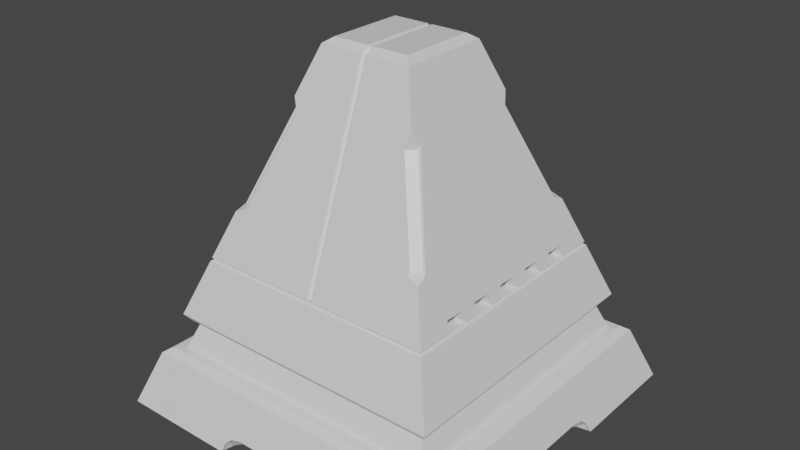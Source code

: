 # Source: Obelisk_4c.blend  (saved by Blender 3.0.42; exported with 4.5.12 LTS)
import bpy
from mathutils import Matrix  # noqa: F401  (used for matrix-valued properties, if any)

bpy.ops.wm.read_factory_settings(use_empty=True)
scene = bpy.context.scene
scene.name = 'Scene'

# ---- collections
col_collection = bpy.data.collections.new('Collection'); scene.collection.children.link(col_collection)
col_cutter = bpy.data.collections.new('cutter'); scene.collection.children.link(col_cutter)

# ---- materials (node trees are filled in below, after node groups)
mat_material = bpy.data.materials.new('Material')
mat_material.alpha_threshold = 0.0
mat_material.use_transparent_shadow = False
mat_material.line_color = (0.0, 0.0, 0.0, 1.0)

# ---- material node trees
mat_material.use_nodes = True; mat_material.node_tree.nodes.clear()
_N = mat_material.node_tree.nodes; _L = mat_material.node_tree.links
n0 = _N.new('ShaderNodeOutputMaterial'); n0.name = 'Material Output'; n0.location = (300, 300)
n1 = _N.new('ShaderNodeBsdfPrincipled'); n1.name = 'Principled BSDF'; n1.location = (10, 300)
n1.distribution = 'GGX'
n1.subsurface_method = 'RANDOM_WALK_SKIN'
n1.inputs[2].default_value = 0.4
n1.inputs[3].default_value = 1.45
n1.inputs[27].default_value = (0.0, 0.0, 0.0, 1.0)
n1.inputs[28].default_value = 1.0
_L.new(n1.outputs[0], n0.inputs[0])
n0.is_active_output = True

# ---- world
world_world = bpy.data.worlds.new('World'); scene.world = world_world
world_world.use_nodes = True; world_world.node_tree.nodes.clear()
_N = world_world.node_tree.nodes; _L = world_world.node_tree.links
n0 = _N.new('ShaderNodeOutputWorld'); n0.name = 'World Output'; n0.location = (300, 300)
n1 = _N.new('ShaderNodeBackground'); n1.name = 'Background'; n1.location = (10, 300)
n1.inputs[0].default_value = (0.05088, 0.05088, 0.05088, 1.0)
_L.new(n1.outputs[0], n0.inputs[0])
n0.is_active_output = True
world_world.color = (0.05088, 0.05088, 0.05088)
world_world.use_sun_shadow = False
world_world.sun_shadow_jitter_overblur = 0.0

# ---- meshes
me_cube = bpy.data.meshes.new('Cube')
me_cube.from_pydata([(3.016, 3.0, -0.4467), (3.016, -3.0, -0.4467), (-2.984, 3.0, -0.4467), (-2.984, -3.0, -0.4467), (2.824, -0.6858, -0.1924), (2.905, -0.9579, -0.3332), (2.846, -0.8429, -0.2302), (2.606, -0.6858, -0.4107), (2.644, -0.8429, -0.4325), (2.606, 0.6858, -0.4107), (2.644, 0.8429, -0.4325), (2.824, 0.6858, -0.1924), (2.905, 0.9579, -0.3332), (2.846, 0.8429, -0.2302), (2.596, -0.6858, -0.4467), (2.596, 0.6858, -0.4467), (2.64, 0.8429, -0.4467), (2.668, 0.8704, -0.4467), (2.64, -0.8429, -0.4467), (2.668, -0.8704, -0.4467), (2.792, -0.9579, -0.4467), (3.016, -0.995, -0.4467), (3.016, 0.995, -0.4467), (2.971, 0.9918, -0.4467), (2.971, -0.9918, -0.4467), (2.792, 0.9579, -0.4467), (2.927, -0.8429, -0.2084), (2.912, -0.6858, -0.1688), (2.968, -0.9579, -0.3166), (2.968, 0.9579, -0.3166), (2.912, 0.6858, -0.1688), (2.927, 0.8429, -0.2084), (2.543, -2.526, 0.5543), (2.675, -2.659, 0.4621), (-2.51, -2.526, 0.5543), (-2.643, -2.659, 0.4621), (-2.51, 2.526, 0.5543), (-2.643, 2.659, 0.4621), (2.543, 2.526, 0.5543), (2.675, 2.659, 0.4621)], [], [(34, 32, 38, 36), (22, 0, 39, 33, 1, 21, 28, 26, 27, 30, 31, 29), (0, 2, 37, 39), (21, 1, 3, 2, 0, 22, 23, 25, 17, 16, 15, 14, 18, 19, 20, 24), (35, 3, 1, 33), (2, 3, 35, 37), (27, 4, 11, 30), (15, 9, 7, 14), (4, 7, 9, 11), (21, 24, 5, 28), (28, 5, 6, 26), (26, 6, 4, 27), (29, 12, 23, 22), (31, 13, 12, 29), (11, 13, 31, 30), (20, 5, 24), (8, 6, 5, 20, 19), (8, 7, 4, 6), (23, 12, 25), (13, 10, 17, 25, 12), (11, 9, 10, 13), (18, 8, 19), (14, 7, 8, 18), (17, 10, 16), (16, 10, 9, 15), (32, 34, 35, 33), (33, 39, 38, 32), (34, 36, 37, 35), (36, 38, 39, 37)])
_uv = me_cube.uv_layers.new(name='UVMap')
_uv.uv.foreach_set('vector', [0.1768, 0.6982, 0.3232, 0.6982, 0.3232, 0.5518, 0.1768, 0.5518, 0.375, 0.5835, 0.375, 0.5, 0.4129, 0.5, 0.4129, 0.75, 0.375, 0.75, 0.375, 0.6665, 0.3804, 0.6656, 0.3849, 0.6613, 0.3866, 0.6547, 0.3866, 0.5953, 0.3849, 0.5887, 0.3804, 0.5844, 0.375, 0.5, 0.375, 0.25, 0.4129, 0.25, 0.4129, 0.5, 0.375, 0.6665, 0.375, 0.75, 0.125, 0.75, 0.125, 0.5, 0.375, 0.5, 0.375, 0.5835, 0.3731, 0.5837, 0.3657, 0.5851, 0.3605, 0.5887, 0.3593, 0.5899, 0.3575, 0.5964, 0.3575, 0.6536, 0.3593, 0.6601, 0.3605, 0.6613, 0.3657, 0.6649, 0.3731, 0.6663, 0.4129, 1.0, 0.375, 1.0, 0.375, 0.75, 0.4129, 0.75, 0.375, 0.25, 0.375, 0.0, 0.4129, 0.0, 0.4129, 0.25, 0.8267, 0.7107, 0.8377, 0.7107, 0.8377, 0.5393, 0.8267, 0.5393, 0.5832, 0.2107, 0.5877, 0.2107, 0.5877, 0.03927, 0.5832, 0.03927, 0.625, 0.03927, 0.5877, 0.03927, 0.5877, 0.2107, 0.625, 0.2107, 0.5832, 0.9387, 0.5832, 0.9444, 0.5974, 0.9526, 0.5995, 0.9448, 0.5995, 0.9448, 0.5974, 0.9526, 0.6154, 0.9614, 0.6181, 0.9512, 0.8262, 0.7304, 0.8364, 0.7304, 0.8377, 0.7107, 0.8267, 0.7107, 0.5995, 0.3052, 0.5974, 0.2974, 0.5832, 0.3056, 0.5832, 0.3113, 0.6181, 0.2988, 0.6154, 0.2886, 0.5974, 0.2974, 0.5995, 0.3052, 0.8377, 0.5393, 0.8364, 0.5196, 0.8262, 0.5196, 0.8267, 0.5393, 0.5832, 0.9667, 0.5974, 0.9526, 0.5832, 0.9444, 0.5887, 0.989, 0.614, 0.9637, 0.5974, 0.9526, 0.5832, 0.9667, 0.5861, 0.985, 0.5891, 0.01963, 0.5877, 0.03927, 0.625, 0.03927, 0.6236, 0.01963, 0.5832, 0.3056, 0.5974, 0.2974, 0.5832, 0.2833, 0.614, 0.2863, 0.5887, 0.261, 0.5861, 0.265, 0.5832, 0.2833, 0.5974, 0.2974, 0.625, 0.2107, 0.5877, 0.2107, 0.5891, 0.2304, 0.6236, 0.2304, 0.5846, 0.9909, 0.5864, 0.9904, 0.5843, 0.9861, 0.5832, 0.03927, 0.5877, 0.03927, 0.5864, 0.01963, 0.5846, 0.01963, 0.5843, 0.2639, 0.5864, 0.2596, 0.5846, 0.2591, 0.5846, 0.2304, 0.5864, 0.2304, 0.5877, 0.2107, 0.5832, 0.2107, 0.4167, 0.7547, 0.4167, 0.9953, 0.4129, 1.0, 0.4129, 0.75, 0.4129, 0.75, 0.4129, 0.5, 0.4167, 0.5047, 0.4167, 0.7453, 0.4167, 0.004686, 0.4167, 0.2453, 0.4129, 0.25, 0.4129, 0.0, 0.4167, 0.2547, 0.4167, 0.4953, 0.4129, 0.5, 0.4129, 0.25])
me_cube.materials.append(mat_material)
me_cube.use_remesh_preserve_volume = False
me_cube.use_remesh_preserve_attributes = False
me_cube.use_mirror_vertex_groups = False
me_cube.update()
me_cube_001 = bpy.data.meshes.new('Cube.001')
me_cube_001.from_pydata([(0.5466, 0.5466, 4.669), (0.5466, -0.5466, 4.669), (-0.5466, 0.5466, 4.669), (-0.5466, -0.5466, 4.669), (1.993, 1.993, 1.004), (-1.993, -1.993, 1.004), (1.993, -1.993, 1.004), (-1.993, 1.993, 1.004)], [], [(0, 2, 3, 1), (6, 1, 3, 5), (5, 3, 2, 7), (4, 0, 1, 6), (7, 2, 0, 4)])
_uv = me_cube_001.uv_layers.new(name='UVMap')
_uv.uv.foreach_set('vector', [0.625, 0.5, 0.875, 0.5, 0.875, 0.75, 0.625, 0.75, 0.4582, 0.75, 0.625, 0.75, 0.625, 1.0, 0.4582, 1.0, 0.4582, 0.0, 0.625, 0.0, 0.625, 0.25, 0.4582, 0.25, 0.4582, 0.5, 0.625, 0.5, 0.625, 0.75, 0.4582, 0.75, 0.4582, 0.25, 0.625, 0.25, 0.625, 0.5, 0.4582, 0.5])
me_cube_001.materials.append(mat_material)
me_cube_001.use_remesh_preserve_volume = False
me_cube_001.use_remesh_preserve_attributes = False
me_cube_001.use_mirror_vertex_groups = False
me_cube_001.update()
me_cube_008 = bpy.data.meshes.new('Cube.008')
me_cube_008.from_pydata([(2.333, -2.333, 0.5163), (2.397, -2.397, 0.6084), (2.333, 2.333, 0.5163), (2.397, 2.397, 0.6084), (-2.333, -2.333, 0.5163), (-2.397, -2.397, 0.6084), (-2.333, 2.333, 0.5163), (-2.397, 2.397, 0.6084), (2.011, 2.011, 1.554), (2.053, 2.053, 1.525), (2.011, -2.011, 1.554), (2.053, -2.053, 1.525), (-2.011, 2.011, 1.554), (-2.053, 2.053, 1.525), (-2.011, -2.011, 1.554), (-2.053, -2.053, 1.525)], [], [(2, 6, 7, 3), (5, 4, 0, 1), (0, 2, 3, 1), (0, 4, 6, 2), (10, 8, 12, 14), (13, 7, 5, 15), (4, 5, 7, 6), (9, 11, 1, 3), (15, 5, 1, 11), (8, 10, 11, 9), (13, 15, 14, 12), (10, 14, 15, 11), (12, 8, 9, 13), (3, 7, 13, 9)])
_uv = me_cube_008.uv_layers.new(name='UVMap')
_uv.uv.foreach_set('vector', [0.4382, 0.4949, 0.4382, 0.4949, 0.442, 0.5, 0.442, 0.5, 0.442, 0.75, 0.4382, 0.7551, 0.4382, 0.7551, 0.442, 0.75, 0.4382, 0.7449, 0.4382, 0.5051, 0.442, 0.5, 0.442, 0.75, 0.6824, 0.6926, 0.6824, 0.6926, 0.6824, 0.5574, 0.6824, 0.5574, 0.4814, 0.7481, 0.4814, 0.5019, 0.4814, 0.5019, 0.4814, 0.7481, 0.4802, 0.5, 0.442, 0.5, 0.442, 0.75, 0.4802, 0.75, 0.4382, 0.7449, 0.442, 0.75, 0.442, 0.5, 0.4382, 0.5051, 0.4802, 0.5, 0.4802, 0.75, 0.442, 0.75, 0.442, 0.5, 0.4802, 0.75, 0.442, 0.75, 0.442, 0.75, 0.4802, 0.75, 0.4814, 0.5019, 0.4814, 0.7481, 0.4802, 0.75, 0.4802, 0.5, 0.4802, 0.5, 0.4802, 0.75, 0.4814, 0.7481, 0.4814, 0.5019, 0.4814, 0.7481, 0.4814, 0.7481, 0.4802, 0.75, 0.4802, 0.75, 0.4814, 0.5019, 0.4814, 0.5019, 0.4802, 0.5, 0.4802, 0.5, 0.442, 0.5, 0.442, 0.5, 0.4802, 0.5, 0.4802, 0.5])
me_cube_008.materials.append(mat_material)
me_cube_008.use_remesh_preserve_volume = False
me_cube_008.use_remesh_preserve_attributes = False
me_cube_008.use_mirror_vertex_groups = False
me_cube_008.update()
me_cube_009 = bpy.data.meshes.new('Cube.009')
me_cube_009.from_pydata([(-0.7845, 0.7845, 4.908), (-0.6516, 0.6516, 5.0), (-0.6516, -0.6516, 5.0), (-0.7845, -0.7845, 4.908), (-2.011, 2.011, 1.554), (-2.031, 2.031, 1.584), (-1.607, 1.607, 2.448), (-1.607, -1.607, 2.448), (-1.054, 1.054, 3.882), (-1.669, 1.545, 2.448), (-1.054, -1.054, 3.882), (-2.011, -2.011, 1.554), (-1.117, 0.9921, 3.882), (-2.031, -2.031, 1.584), (-1.545, -1.669, 2.448), (-1.545, 1.669, 2.448), (-0.9921, -1.117, 3.882), (-1.669, -1.545, 2.448), (-1.117, -0.9921, 3.882), (-0.9921, 1.117, 3.882), (-1.714, -1.552, 2.43), (-1.744, -1.744, 2.348), (-1.147, -0.9693, 3.94), (-1.072, -1.072, 4.141), (-1.072, -1.072, 4.141), (-0.9693, -1.147, 3.94), (-1.552, -1.714, 2.43), (-1.147, 0.9693, 3.94), (-1.072, 1.072, 4.141), (-1.744, 1.744, 2.348), (-1.714, 1.552, 2.43), (-0.9693, 1.147, 3.94), (-1.072, 1.072, 4.141), (-1.552, 1.714, 2.43), (-1.744, 1.744, 2.348), (0.0, 0.7509, 4.882), (-0.04066, 0.7845, 4.908), (0.0, 0.6389, 4.959), (-0.04066, 0.6516, 5.0), (0.0, -0.6389, 4.959), (-0.04066, -0.6516, 5.0), (0.0, -0.7509, 4.882), (-0.04066, -0.7845, 4.908), (-0.04066, 2.011, 1.554), (0.0, 1.99, 1.595), (-0.04066, 2.031, 1.584), (0.0, 1.986, 1.589), (-0.04066, -2.011, 1.554), (0.0, -1.99, 1.595), (0.0, -1.986, 1.589), (-0.04066, -2.031, 1.584), (-0.6516, 0.0, 5.0), (-0.7845, 0.0, 4.908), (-0.04066, 0.0, 5.0), (0.0, 0.0, 4.959), (-2.031, 0.0, 1.584), (-2.011, 2.384e-07, 1.554), (0.0, 2.384e-07, 1.595), (-0.04066, 0.0, 1.554)], [], [(51, 52, 3, 2), (28, 27, 30, 29, 5, 55, 52, 0), (5, 4, 56, 55), (10, 7, 14, 16), (23, 22, 18, 10), (20, 21, 7, 17), (18, 17, 7, 10), (25, 24, 23, 10, 16), (14, 26, 25, 16), (22, 20, 17, 18), (21, 26, 14, 7), (8, 6, 9, 12), (8, 32, 31, 19), (33, 34, 6, 15), (8, 19, 15, 6), (28, 32, 8, 12, 27), (9, 30, 27, 12), (31, 33, 15, 19), (6, 34, 29, 30, 9), (4, 5, 45, 43), (13, 11, 47, 50), (11, 56, 58, 47), (25, 26, 21, 13, 50, 42, 3, 24), (2, 3, 42, 40), (51, 2, 40, 53), (0, 1, 38, 36), (29, 34, 33, 31, 32, 28, 0, 36, 45, 5), (50, 47, 48, 49), (47, 58, 57, 48), (43, 45, 46, 44), (42, 50, 49, 41), (40, 42, 41, 39), (53, 40, 39, 54), (36, 38, 37, 35), (45, 36, 35, 46), (49, 48, 57, 44, 46, 35, 37, 54, 39, 41), (38, 53, 54, 37), (1, 51, 53, 38), (1, 0, 52, 51), (58, 56, 4, 43), (57, 58, 43, 44), (52, 55, 13, 21, 20, 22, 23, 24, 3), (55, 56, 11, 13)])
_uv = me_cube_009.uv_layers.new(name='UVMap')
_uv.uv.foreach_set('vector', [0.6414, 0.625, 0.6212, 0.625, 0.6212, 0.75, 0.6414, 0.7336, 0.5892, 0.5, 0.5808, 0.5176, 0.5179, 0.5124, 0.5145, 0.5, 0.4826, 0.5, 0.4826, 0.625, 0.6212, 0.625, 0.6212, 0.5, 0.4826, 0.5, 0.4814, 0.5007, 0.4814, 0.625, 0.4826, 0.625, 0.5885, 0.375, 0.4115, 0.375, 0.4115, 0.3437, 0.5885, 0.3437, 0.6118, 0.375, 0.5937, 0.4198, 0.5885, 0.4063, 0.5885, 0.375, 0.2908, 0.5057, 0.25, 0.5305, 0.25, 0.5, 0.2813, 0.5, 0.5885, 0.4063, 0.4115, 0.4063, 0.4115, 0.375, 0.5885, 0.375, 0.5937, 0.3302, 0.6118, 0.375, 0.6118, 0.375, 0.5885, 0.375, 0.5885, 0.3437, 0.4115, 0.3437, 0.4078, 0.3285, 0.5937, 0.3221, 0.5885, 0.3437, 0.5937, 0.4279, 0.4078, 0.4215, 0.4115, 0.4063, 0.5885, 0.4063, 0.25, 0.5305, 0.2092, 0.5057, 0.2187, 0.5, 0.25, 0.5, 0.5885, 0.375, 0.4115, 0.375, 0.4115, 0.3437, 0.5885, 0.3437, 0.5885, 0.375, 0.6118, 0.375, 0.5937, 0.4198, 0.5885, 0.4063, 0.2908, 0.5057, 0.25, 0.5305, 0.25, 0.5, 0.2813, 0.5, 0.5885, 0.375, 0.5885, 0.4063, 0.4115, 0.4063, 0.4115, 0.375, 0.6118, 0.375, 0.6118, 0.375, 0.5885, 0.375, 0.5885, 0.3437, 0.5937, 0.3302, 0.4115, 0.3437, 0.4078, 0.3285, 0.5937, 0.3221, 0.5885, 0.3437, 0.5937, 0.4279, 0.4078, 0.4215, 0.4115, 0.4063, 0.5885, 0.4063, 0.25, 0.5, 0.25, 0.5305, 0.25, 0.5305, 0.2092, 0.5057, 0.2187, 0.5, 0.4814, 0.5007, 0.4826, 0.5, 0.4826, 0.3775, 0.4814, 0.3813, 0.4826, 0.75, 0.4814, 0.7493, 0.4814, 0.8687, 0.4826, 0.8725, 0.4814, 0.7493, 0.4814, 0.625, 0.4814, 0.625, 0.4814, 0.8687, 0.5808, 0.7675, 0.5179, 0.7624, 0.5145, 0.75, 0.4826, 0.75, 0.4826, 0.8725, 0.6212, 0.8685, 0.6212, 0.75, 0.5892, 0.75, 0.6414, 0.7336, 0.625, 0.75, 0.7435, 0.75, 0.7432, 0.7336, 0.6414, 0.625, 0.6414, 0.7336, 0.7432, 0.7336, 0.7432, 0.625, 0.625, 0.5, 0.6414, 0.5164, 0.7432, 0.5164, 0.7435, 0.5, 0.5145, 0.5, 0.5145, 0.5, 0.5179, 0.4876, 0.5808, 0.4825, 0.5892, 0.5, 0.5892, 0.5, 0.6212, 0.5, 0.6212, 0.3815, 0.4826, 0.3775, 0.4826, 0.5, 0.4826, 0.8725, 0.4814, 0.8687, 0.4834, 0.8701, 0.4831, 0.8694, 0.4814, 0.8687, 0.4814, 0.625, 0.4836, 0.6254, 0.4834, 0.8701, 0.4814, 0.3813, 0.4826, 0.3775, 0.4836, 0.3814, 0.4839, 0.3807, 0.6212, 0.8685, 0.4826, 0.8725, 0.4831, 0.8694, 0.6389, 0.8496, 0.75, 0.7336, 0.6212, 0.875, 0.6389, 0.8496, 0.7294, 0.7486, 0.7432, 0.625, 0.7432, 0.7336, 0.7294, 0.7486, 0.7383, 0.6343, 0.7435, 0.5, 0.7432, 0.5164, 0.7472, 0.52, 0.7462, 0.5057, 0.4826, 0.375, 0.75, 0.5, 0.7462, 0.5057, 0.4836, 0.3814, 0.4831, 0.8694, 0.4834, 0.8701, 0.4836, 0.6254, 0.4839, 0.3807, 0.4836, 0.3814, 0.7462, 0.5057, 0.7472, 0.52, 0.7383, 0.6343, 0.7294, 0.7486, 0.6389, 0.8496, 0.7432, 0.5164, 0.7432, 0.625, 0.7383, 0.6343, 0.7472, 0.52, 0.6414, 0.5164, 0.6414, 0.625, 0.7432, 0.625, 0.7432, 0.5164, 0.6414, 0.5164, 0.6212, 0.5, 0.6212, 0.625, 0.6414, 0.625, 0.4814, 0.625, 0.4814, 0.625, 0.4814, 0.5007, 0.4814, 0.3813, 0.4836, 0.6254, 0.4814, 0.625, 0.4814, 0.3813, 0.4839, 0.3807, 0.6212, 0.625, 0.4826, 0.625, 0.4826, 0.75, 0.5145, 0.75, 0.5179, 0.7376, 0.5808, 0.7325, 0.5892, 0.75, 0.5892, 0.75, 0.6212, 0.75, 0.4826, 0.625, 0.4814, 0.625, 0.4814, 0.7493, 0.4826, 0.75])
me_cube_009.materials.append(mat_material)
me_cube_009.use_remesh_preserve_volume = False
me_cube_009.use_remesh_preserve_attributes = False
me_cube_009.use_mirror_vertex_groups = False
me_cube_009.update()
me_cube_011 = bpy.data.meshes.new('Cube.011')
me_cube_011.from_pydata([(2.715, 2.715, -0.8261), (2.715, -2.715, -0.8261), (-2.715, 2.715, -0.8261), (-2.715, -2.715, -0.8261), (1.993, 1.993, 1.004), (-1.993, -1.993, 1.004), (1.993, -1.993, 1.004), (-1.993, 1.993, 1.004)], [], [(2, 0, 1, 3), (2, 7, 4, 0), (0, 4, 6, 1), (3, 5, 7, 2), (1, 6, 5, 3)])
_uv = me_cube_011.uv_layers.new(name='UVMap')
_uv.uv.foreach_set('vector', [0.125, 0.5, 0.375, 0.5, 0.375, 0.75, 0.125, 0.75, 0.375, 0.25, 0.4582, 0.25, 0.4582, 0.5, 0.375, 0.5, 0.375, 0.5, 0.4582, 0.5, 0.4582, 0.75, 0.375, 0.75, 0.375, 0.0, 0.4582, 0.0, 0.4582, 0.25, 0.375, 0.25, 0.375, 0.75, 0.4582, 0.75, 0.4582, 1.0, 0.375, 1.0])
me_cube_011.materials.append(mat_material)
me_cube_011.use_remesh_preserve_volume = False
me_cube_011.use_remesh_preserve_attributes = False
me_cube_011.use_mirror_vertex_groups = False
me_cube_011.update()
me_cube_002 = bpy.data.meshes.new('Cube.002')
me_cube_002.from_pydata([(-1.0, -1.0, -1.0), (-1.0, -1.0, 1.0), (-1.0, 1.0, -1.0), (-1.0, 1.0, 1.0), (1.0, -1.0, -1.0), (1.0, -1.0, 1.0), (1.0, 1.0, -1.0), (1.0, 1.0, 1.0)], [], [(0, 1, 3, 2), (2, 3, 7, 6), (6, 7, 5, 4), (4, 5, 1, 0), (2, 6, 4, 0), (7, 3, 1, 5)])
_uv = me_cube_002.uv_layers.new(name='UVMap')
_uv.uv.foreach_set('vector', [0.375, 0.0, 0.625, 0.0, 0.625, 0.25, 0.375, 0.25, 0.375, 0.25, 0.625, 0.25, 0.625, 0.5, 0.375, 0.5, 0.375, 0.5, 0.625, 0.5, 0.625, 0.75, 0.375, 0.75, 0.375, 0.75, 0.625, 0.75, 0.625, 1.0, 0.375, 1.0, 0.125, 0.5, 0.375, 0.5, 0.375, 0.75, 0.125, 0.75, 0.625, 0.5, 0.875, 0.5, 0.875, 0.75, 0.625, 0.75])
me_cube_002.use_remesh_fix_poles = True
me_cube_002.use_remesh_preserve_attributes = False
me_cube_002.update()
me_cube_003 = bpy.data.meshes.new('Cube.003')
me_cube_003.from_pydata([(-0.6858, -1.0, -0.6858), (-1.0, -0.6858, -1.0), (-0.8429, -0.9579, -0.8429), (-0.9579, -0.8429, -0.9579), (-0.6858, 1.0, -0.6858), (-1.0, 0.6858, -1.0), (-0.8429, 0.9579, -0.8429), (-0.9579, 0.8429, -0.9579), (0.6858, -1.0, -0.6858), (1.0, -0.6858, -1.0), (0.8429, -0.9579, -0.8429), (0.9579, -0.8429, -0.9579), (0.6858, -1.0, 0.6858), (1.0, -0.6858, 1.0), (0.8429, -0.9579, 0.8429), (0.9579, -0.8429, 0.9579), (0.6858, 1.0, -0.6858), (1.0, 0.6858, -1.0), (0.8429, 0.9579, -0.8429), (0.9579, 0.8429, -0.9579), (0.6858, 1.0, 0.6858), (1.0, 0.6858, 1.0), (0.8429, 0.9579, 0.8429), (0.9579, 0.8429, 0.9579), (-0.3623, -1.0, 0.6858), (-0.4037, -0.6858, 1.0), (-0.383, -0.9579, 0.8429), (-0.3981, -0.8429, 0.9579), (-0.6858, -1.0, 0.3623), (-1.0, -0.6858, 0.4037), (-0.8429, -0.9579, 0.383), (-0.9579, -0.8429, 0.3981), (-0.5392, -1.0, 0.6384), (-0.7018, -0.6858, 0.9201), (-0.6205, -0.9579, 0.7793), (-0.68, -0.8429, 0.8824), (-0.6384, -1.0, 0.5392), (-0.9201, -0.6858, 0.7018), (-0.7793, -0.9579, 0.6205), (-0.8824, -0.8429, 0.68), (-0.6858, 1.0, 0.3623), (-1.0, 0.6858, 0.4037), (-0.8429, 0.9579, 0.383), (-0.9579, 0.8429, 0.3981), (-0.3623, 1.0, 0.6858), (-0.4037, 0.6858, 1.0), (-0.383, 0.9579, 0.8429), (-0.3981, 0.8429, 0.9579), (-0.6384, 1.0, 0.5392), (-0.9201, 0.6858, 0.7018), (-0.7793, 0.9579, 0.6205), (-0.8824, 0.8429, 0.68), (-0.5392, 1.0, 0.6384), (-0.7018, 0.6858, 0.9201), (-0.6205, 0.9579, 0.7793), (-0.68, 0.8429, 0.8824)], [], [(25, 45, 53, 33), (21, 45, 25, 13), (4, 40, 48, 52, 44, 20, 16), (8, 12, 24, 32, 36, 28, 0), (17, 21, 13, 9), (37, 49, 41, 29), (33, 53, 49, 37), (1, 29, 41, 5), (17, 5, 7, 19), (19, 7, 6, 18), (18, 6, 4, 16), (21, 17, 19, 23), (23, 19, 18, 22), (22, 18, 16, 20), (12, 8, 10, 14), (14, 10, 11, 15), (15, 11, 9, 13), (1, 9, 11, 3), (3, 11, 10, 2), (2, 10, 8, 0), (32, 24, 26, 34), (34, 26, 27, 35), (35, 27, 25, 33), (44, 52, 54, 46), (46, 54, 55, 47), (47, 55, 53, 45), (36, 32, 34, 38), (38, 34, 35, 39), (39, 35, 33, 37), (52, 48, 50, 54), (54, 50, 51, 55), (55, 51, 49, 53), (28, 36, 38, 30), (30, 38, 39, 31), (31, 39, 37, 29), (48, 40, 42, 50), (50, 42, 43, 51), (51, 43, 41, 49), (13, 25, 27, 15), (15, 27, 26, 14), (14, 26, 24, 12), (29, 1, 3, 31), (31, 3, 2, 30), (30, 2, 0, 28), (40, 4, 6, 42), (42, 6, 7, 43), (43, 7, 5, 41), (20, 44, 46, 22), (22, 46, 47, 23), (23, 47, 45, 21), (5, 17, 9, 1)])
_uv = me_cube_003.uv_layers.new(name='UVMap')
_uv.uv.foreach_set('vector', [0.8005, 0.7107, 0.8005, 0.5393, 0.8377, 0.5393, 0.8377, 0.7107, 0.625, 0.5393, 0.8005, 0.5393, 0.8005, 0.7107, 0.625, 0.7107, 0.4143, 0.2893, 0.5453, 0.2893, 0.5674, 0.2952, 0.5798, 0.3076, 0.5857, 0.3297, 0.5857, 0.4607, 0.4143, 0.4607, 0.4143, 0.7893, 0.5857, 0.7893, 0.5857, 0.9203, 0.5798, 0.9424, 0.5674, 0.9548, 0.5453, 0.9607, 0.4143, 0.9607, 0.375, 0.5393, 0.625, 0.5393, 0.625, 0.7107, 0.375, 0.7107, 0.5877, 0.03927, 0.5877, 0.2107, 0.5505, 0.2107, 0.5505, 0.03927, 0.625, 0.03927, 0.625, 0.2107, 0.5877, 0.2107, 0.5877, 0.03927, 0.375, 0.03927, 0.5505, 0.03927, 0.5505, 0.2107, 0.375, 0.2107, 0.375, 0.5393, 0.125, 0.5393, 0.1303, 0.5196, 0.3697, 0.5196, 0.375, 0.4947, 0.375, 0.2553, 0.3946, 0.2696, 0.3946, 0.4804, 0.3946, 0.4804, 0.3946, 0.2696, 0.4143, 0.2893, 0.4143, 0.4607, 0.625, 0.5393, 0.375, 0.5393, 0.3803, 0.5196, 0.6197, 0.5196, 0.6197, 0.5196, 0.3803, 0.5196, 0.3946, 0.4804, 0.6054, 0.4804, 0.6054, 0.4804, 0.3946, 0.4804, 0.4143, 0.4607, 0.5857, 0.4607, 0.5857, 0.7893, 0.4143, 0.7893, 0.3946, 0.7696, 0.6054, 0.7696, 0.6054, 0.7696, 0.3946, 0.7696, 0.3803, 0.7304, 0.6197, 0.7304, 0.6197, 0.7304, 0.3803, 0.7304, 0.375, 0.7107, 0.625, 0.7107, 0.125, 0.7107, 0.375, 0.7107, 0.3697, 0.7304, 0.1303, 0.7304, 0.375, 0.9947, 0.375, 0.7553, 0.3946, 0.7696, 0.3946, 0.9804, 0.3946, 0.9804, 0.3946, 0.7696, 0.4143, 0.7893, 0.4143, 0.9607, 0.5798, 0.9424, 0.5857, 0.9203, 0.6054, 0.9229, 0.5974, 0.9526, 0.5974, 0.9526, 0.6054, 0.9229, 0.6248, 0.9261, 0.6154, 0.9614, 0.8364, 0.7304, 0.8011, 0.7304, 0.8005, 0.7107, 0.8377, 0.7107, 0.5857, 0.3297, 0.5798, 0.3076, 0.5974, 0.2974, 0.6054, 0.3271, 0.6054, 0.3271, 0.5974, 0.2974, 0.6154, 0.2886, 0.6248, 0.3239, 0.8011, 0.5196, 0.8364, 0.5196, 0.8377, 0.5393, 0.8005, 0.5393, 0.5674, 0.9548, 0.5798, 0.9424, 0.5974, 0.9526, 0.5776, 0.9724, 0.5776, 0.9724, 0.5974, 0.9526, 0.614, 0.9637, 0.5887, 0.989, 0.5891, 0.01963, 0.6236, 0.01963, 0.625, 0.03927, 0.5877, 0.03927, 0.5798, 0.3076, 0.5674, 0.2952, 0.5776, 0.2776, 0.5974, 0.2974, 0.5974, 0.2974, 0.5776, 0.2776, 0.5887, 0.261, 0.614, 0.2863, 0.6236, 0.2304, 0.5891, 0.2304, 0.5877, 0.2107, 0.625, 0.2107, 0.5453, 0.9607, 0.5674, 0.9548, 0.5776, 0.9724, 0.5479, 0.9804, 0.5479, 0.9804, 0.5776, 0.9724, 0.5864, 0.9904, 0.5511, 0.9998, 0.5511, 0.01963, 0.5864, 0.01963, 0.5877, 0.03927, 0.5505, 0.03927, 0.5674, 0.2952, 0.5453, 0.2893, 0.5479, 0.2696, 0.5776, 0.2776, 0.5776, 0.2776, 0.5479, 0.2696, 0.5511, 0.2502, 0.5864, 0.2596, 0.5864, 0.2304, 0.5511, 0.2304, 0.5505, 0.2107, 0.5877, 0.2107, 0.625, 0.7107, 0.8005, 0.7107, 0.7998, 0.7304, 0.6303, 0.7304, 0.625, 0.7553, 0.625, 0.9248, 0.6054, 0.9229, 0.6054, 0.7696, 0.6054, 0.7696, 0.6054, 0.9229, 0.5857, 0.9203, 0.5857, 0.7893, 0.5505, 0.03927, 0.375, 0.03927, 0.3803, 0.01963, 0.5498, 0.01963, 0.5498, 1.0, 0.3803, 1.0, 0.3946, 0.9804, 0.5479, 0.9804, 0.5479, 0.9804, 0.3946, 0.9804, 0.4143, 0.9607, 0.5453, 0.9607, 0.5453, 0.2893, 0.4143, 0.2893, 0.3946, 0.2696, 0.5479, 0.2696, 0.5479, 0.2696, 0.3946, 0.2696, 0.3803, 0.2304, 0.5498, 0.2304, 0.5498, 0.2304, 0.3803, 0.2304, 0.375, 0.2107, 0.5505, 0.2107, 0.5857, 0.4607, 0.5857, 0.3297, 0.6054, 0.3271, 0.6054, 0.4804, 0.6054, 0.4804, 0.6054, 0.3271, 0.625, 0.3252, 0.625, 0.4947, 0.6303, 0.5196, 0.7998, 0.5196, 0.8005, 0.5393, 0.625, 0.5393, 0.125, 0.5393, 0.375, 0.5393, 0.375, 0.7107, 0.125, 0.7107])
me_cube_003.use_remesh_fix_poles = True
me_cube_003.use_remesh_preserve_attributes = False
me_cube_003.update()
me_cube_004 = bpy.data.meshes.new('Cube.004')
me_cube_004.from_pydata([(-0.6858, -1.0, -0.6858), (-1.0, -0.6858, -1.0), (-0.8429, -0.9579, -0.8429), (-0.9579, -0.8429, -0.9579), (-0.6858, 1.0, -0.6858), (-1.0, 0.6858, -1.0), (-0.8429, 0.9579, -0.8429), (-0.9579, 0.8429, -0.9579), (0.6858, -1.0, -0.6858), (1.0, -0.6858, -1.0), (0.8429, -0.9579, -0.8429), (0.9579, -0.8429, -0.9579), (0.6858, -1.0, 0.6858), (1.0, -0.6858, 1.0), (0.8429, -0.9579, 0.8429), (0.9579, -0.8429, 0.9579), (0.6858, 1.0, -0.6858), (1.0, 0.6858, -1.0), (0.8429, 0.9579, -0.8429), (0.9579, 0.8429, -0.9579), (0.6858, 1.0, 0.6858), (1.0, 0.6858, 1.0), (0.8429, 0.9579, 0.8429), (0.9579, 0.8429, 0.9579), (-0.3623, -1.0, 0.6858), (-0.4037, -0.6858, 1.0), (-0.383, -0.9579, 0.8429), (-0.3981, -0.8429, 0.9579), (-0.6858, -1.0, 0.3623), (-1.0, -0.6858, 0.4037), (-0.8429, -0.9579, 0.383), (-0.9579, -0.8429, 0.3981), (-0.5392, -1.0, 0.6384), (-0.7018, -0.6858, 0.9201), (-0.6205, -0.9579, 0.7793), (-0.68, -0.8429, 0.8824), (-0.6384, -1.0, 0.5392), (-0.9201, -0.6858, 0.7018), (-0.7793, -0.9579, 0.6205), (-0.8824, -0.8429, 0.68), (-0.6858, 1.0, 0.3623), (-1.0, 0.6858, 0.4037), (-0.8429, 0.9579, 0.383), (-0.9579, 0.8429, 0.3981), (-0.3623, 1.0, 0.6858), (-0.4037, 0.6858, 1.0), (-0.383, 0.9579, 0.8429), (-0.3981, 0.8429, 0.9579), (-0.6384, 1.0, 0.5392), (-0.9201, 0.6858, 0.7018), (-0.7793, 0.9579, 0.6205), (-0.8824, 0.8429, 0.68), (-0.5392, 1.0, 0.6384), (-0.7018, 0.6858, 0.9201), (-0.6205, 0.9579, 0.7793), (-0.68, 0.8429, 0.8824)], [], [(25, 45, 53, 33), (21, 45, 25, 13), (4, 40, 48, 52, 44, 20, 16), (8, 12, 24, 32, 36, 28, 0), (17, 21, 13, 9), (37, 49, 41, 29), (33, 53, 49, 37), (1, 29, 41, 5), (17, 5, 7, 19), (19, 7, 6, 18), (18, 6, 4, 16), (21, 17, 19, 23), (23, 19, 18, 22), (22, 18, 16, 20), (12, 8, 10, 14), (14, 10, 11, 15), (15, 11, 9, 13), (1, 9, 11, 3), (3, 11, 10, 2), (2, 10, 8, 0), (32, 24, 26, 34), (34, 26, 27, 35), (35, 27, 25, 33), (44, 52, 54, 46), (46, 54, 55, 47), (47, 55, 53, 45), (36, 32, 34, 38), (38, 34, 35, 39), (39, 35, 33, 37), (52, 48, 50, 54), (54, 50, 51, 55), (55, 51, 49, 53), (28, 36, 38, 30), (30, 38, 39, 31), (31, 39, 37, 29), (48, 40, 42, 50), (50, 42, 43, 51), (51, 43, 41, 49), (13, 25, 27, 15), (15, 27, 26, 14), (14, 26, 24, 12), (29, 1, 3, 31), (31, 3, 2, 30), (30, 2, 0, 28), (40, 4, 6, 42), (42, 6, 7, 43), (43, 7, 5, 41), (20, 44, 46, 22), (22, 46, 47, 23), (23, 47, 45, 21), (5, 17, 9, 1)])
_uv = me_cube_004.uv_layers.new(name='UVMap')
_uv.uv.foreach_set('vector', [0.8005, 0.7107, 0.8005, 0.5393, 0.8377, 0.5393, 0.8377, 0.7107, 0.625, 0.5393, 0.8005, 0.5393, 0.8005, 0.7107, 0.625, 0.7107, 0.4143, 0.2893, 0.5453, 0.2893, 0.5674, 0.2952, 0.5798, 0.3076, 0.5857, 0.3297, 0.5857, 0.4607, 0.4143, 0.4607, 0.4143, 0.7893, 0.5857, 0.7893, 0.5857, 0.9203, 0.5798, 0.9424, 0.5674, 0.9548, 0.5453, 0.9607, 0.4143, 0.9607, 0.375, 0.5393, 0.625, 0.5393, 0.625, 0.7107, 0.375, 0.7107, 0.5877, 0.03927, 0.5877, 0.2107, 0.5505, 0.2107, 0.5505, 0.03927, 0.625, 0.03927, 0.625, 0.2107, 0.5877, 0.2107, 0.5877, 0.03927, 0.375, 0.03927, 0.5505, 0.03927, 0.5505, 0.2107, 0.375, 0.2107, 0.375, 0.5393, 0.125, 0.5393, 0.1303, 0.5196, 0.3697, 0.5196, 0.375, 0.4947, 0.375, 0.2553, 0.3946, 0.2696, 0.3946, 0.4804, 0.3946, 0.4804, 0.3946, 0.2696, 0.4143, 0.2893, 0.4143, 0.4607, 0.625, 0.5393, 0.375, 0.5393, 0.3803, 0.5196, 0.6197, 0.5196, 0.6197, 0.5196, 0.3803, 0.5196, 0.3946, 0.4804, 0.6054, 0.4804, 0.6054, 0.4804, 0.3946, 0.4804, 0.4143, 0.4607, 0.5857, 0.4607, 0.5857, 0.7893, 0.4143, 0.7893, 0.3946, 0.7696, 0.6054, 0.7696, 0.6054, 0.7696, 0.3946, 0.7696, 0.3803, 0.7304, 0.6197, 0.7304, 0.6197, 0.7304, 0.3803, 0.7304, 0.375, 0.7107, 0.625, 0.7107, 0.125, 0.7107, 0.375, 0.7107, 0.3697, 0.7304, 0.1303, 0.7304, 0.375, 0.9947, 0.375, 0.7553, 0.3946, 0.7696, 0.3946, 0.9804, 0.3946, 0.9804, 0.3946, 0.7696, 0.4143, 0.7893, 0.4143, 0.9607, 0.5798, 0.9424, 0.5857, 0.9203, 0.6054, 0.9229, 0.5974, 0.9526, 0.5974, 0.9526, 0.6054, 0.9229, 0.6248, 0.9261, 0.6154, 0.9614, 0.8364, 0.7304, 0.8011, 0.7304, 0.8005, 0.7107, 0.8377, 0.7107, 0.5857, 0.3297, 0.5798, 0.3076, 0.5974, 0.2974, 0.6054, 0.3271, 0.6054, 0.3271, 0.5974, 0.2974, 0.6154, 0.2886, 0.6248, 0.3239, 0.8011, 0.5196, 0.8364, 0.5196, 0.8377, 0.5393, 0.8005, 0.5393, 0.5674, 0.9548, 0.5798, 0.9424, 0.5974, 0.9526, 0.5776, 0.9724, 0.5776, 0.9724, 0.5974, 0.9526, 0.614, 0.9637, 0.5887, 0.989, 0.5891, 0.01963, 0.6236, 0.01963, 0.625, 0.03927, 0.5877, 0.03927, 0.5798, 0.3076, 0.5674, 0.2952, 0.5776, 0.2776, 0.5974, 0.2974, 0.5974, 0.2974, 0.5776, 0.2776, 0.5887, 0.261, 0.614, 0.2863, 0.6236, 0.2304, 0.5891, 0.2304, 0.5877, 0.2107, 0.625, 0.2107, 0.5453, 0.9607, 0.5674, 0.9548, 0.5776, 0.9724, 0.5479, 0.9804, 0.5479, 0.9804, 0.5776, 0.9724, 0.5864, 0.9904, 0.5511, 0.9998, 0.5511, 0.01963, 0.5864, 0.01963, 0.5877, 0.03927, 0.5505, 0.03927, 0.5674, 0.2952, 0.5453, 0.2893, 0.5479, 0.2696, 0.5776, 0.2776, 0.5776, 0.2776, 0.5479, 0.2696, 0.5511, 0.2502, 0.5864, 0.2596, 0.5864, 0.2304, 0.5511, 0.2304, 0.5505, 0.2107, 0.5877, 0.2107, 0.625, 0.7107, 0.8005, 0.7107, 0.7998, 0.7304, 0.6303, 0.7304, 0.625, 0.7553, 0.625, 0.9248, 0.6054, 0.9229, 0.6054, 0.7696, 0.6054, 0.7696, 0.6054, 0.9229, 0.5857, 0.9203, 0.5857, 0.7893, 0.5505, 0.03927, 0.375, 0.03927, 0.3803, 0.01963, 0.5498, 0.01963, 0.5498, 1.0, 0.3803, 1.0, 0.3946, 0.9804, 0.5479, 0.9804, 0.5479, 0.9804, 0.3946, 0.9804, 0.4143, 0.9607, 0.5453, 0.9607, 0.5453, 0.2893, 0.4143, 0.2893, 0.3946, 0.2696, 0.5479, 0.2696, 0.5479, 0.2696, 0.3946, 0.2696, 0.3803, 0.2304, 0.5498, 0.2304, 0.5498, 0.2304, 0.3803, 0.2304, 0.375, 0.2107, 0.5505, 0.2107, 0.5857, 0.4607, 0.5857, 0.3297, 0.6054, 0.3271, 0.6054, 0.4804, 0.6054, 0.4804, 0.6054, 0.3271, 0.625, 0.3252, 0.625, 0.4947, 0.6303, 0.5196, 0.7998, 0.5196, 0.8005, 0.5393, 0.625, 0.5393, 0.125, 0.5393, 0.375, 0.5393, 0.375, 0.7107, 0.125, 0.7107])
me_cube_004.use_remesh_fix_poles = True
me_cube_004.use_remesh_preserve_attributes = False
me_cube_004.update()
me_cube_006 = bpy.data.meshes.new('Cube.006')
me_cube_006.from_pydata([(-1.051, -1.992, -0.6919), (-1.051, 0.3108, 1.153), (1.051, -1.992, -0.6919), (1.051, 0.3108, 1.153), (-1.051, -0.5653, -1.032), (-1.051, 1.737, 0.8139), (1.051, -0.5653, -1.032), (1.051, 1.737, 0.8139), (-1.49e-07, -1.992, -0.6919), (-2.98e-08, 0.3108, 1.153), (-2.682e-07, -0.5653, -1.032), (-1.49e-07, 0.1901, -0.8619), (-2.98e-08, 1.737, 0.8139), (-2.98e-08, 1.82, 0.4446), (-1.051, -0.5653, -1.032), (-0.2633, 0.1901, -0.8619), (-0.2633, 1.82, 0.4446), (-1.051, 1.737, 0.8139), (0.2633, 0.1901, -0.8619), (1.051, -0.5653, -1.032), (1.051, 1.737, 0.8139), (0.2633, 1.82, 0.4446)], [], [(6, 19, 20, 7, 3, 2), (12, 5, 1, 9), (8, 9, 1, 0), (15, 16, 13, 11), (12, 7, 20, 21, 13), (0, 1, 5, 17, 14, 4), (10, 6, 2, 8), (4, 10, 8, 0), (6, 10, 11, 18, 19), (11, 13, 21, 18), (2, 3, 9, 8), (7, 12, 9, 3), (5, 12, 13, 16, 17), (16, 15, 14, 17), (20, 19, 18, 21), (10, 4, 14, 15, 11)])
_uv = me_cube_006.uv_layers.new(name='UVMap')
_uv.uv.foreach_set('vector', [0.375, 0.5568, 0.375, 0.5568, 0.625, 0.5568, 0.625, 0.5568, 0.625, 0.75, 0.375, 0.75, 0.75, 0.5568, 0.875, 0.5568, 0.875, 0.75, 0.75, 0.75, 0.375, 0.875, 0.625, 0.875, 0.625, 1.0, 0.375, 1.0, 0.4115, 0.3437, 0.5885, 0.3437, 0.5885, 0.375, 0.4115, 0.375, 0.625, 0.375, 0.625, 0.5, 0.625, 0.5, 0.5885, 0.4063, 0.5885, 0.375, 0.375, 0.0, 0.625, 0.0, 0.625, 0.1932, 0.625, 0.1932, 0.375, 0.1932, 0.375, 0.1932, 0.25, 0.5568, 0.375, 0.5568, 0.375, 0.75, 0.25, 0.75, 0.125, 0.5568, 0.25, 0.5568, 0.25, 0.75, 0.125, 0.75, 0.375, 0.5568, 0.25, 0.5568, 0.25, 0.5, 0.2813, 0.5, 0.375, 0.5568, 0.4115, 0.375, 0.5885, 0.375, 0.5885, 0.4063, 0.4115, 0.4063, 0.375, 0.75, 0.625, 0.75, 0.625, 0.875, 0.375, 0.875, 0.625, 0.5568, 0.75, 0.5568, 0.75, 0.75, 0.625, 0.75, 0.625, 0.25, 0.625, 0.375, 0.5885, 0.375, 0.5885, 0.3437, 0.625, 0.25, 0.5885, 0.3437, 0.4115, 0.3437, 0.375, 0.1932, 0.625, 0.1932, 0.625, 0.5568, 0.375, 0.5568, 0.4115, 0.4063, 0.5885, 0.4063, 0.25, 0.5568, 0.125, 0.5568, 0.125, 0.5568, 0.2187, 0.5, 0.25, 0.5])
me_cube_006.use_remesh_fix_poles = True
me_cube_006.use_remesh_preserve_attributes = False
me_cube_006.update()
me_cube_007 = bpy.data.meshes.new('Cube.007')
me_cube_007.from_pydata([(-1.051, -1.992, -0.6919), (-1.051, 0.3108, 1.153), (1.051, -1.992, -0.6919), (1.051, 0.3108, 1.153), (-1.051, -0.5653, -1.032), (-1.051, 1.737, 0.8139), (1.051, -0.5653, -1.032), (1.051, 1.737, 0.8139), (-1.49e-07, -1.992, -0.6919), (-2.98e-08, 0.3108, 1.153), (-2.682e-07, -0.5653, -1.032), (-1.49e-07, 0.1901, -0.8619), (-2.98e-08, 1.737, 0.8139), (-2.98e-08, 1.82, 0.4446), (-1.051, -0.5653, -1.032), (-0.2633, 0.1901, -0.8619), (-0.2633, 1.82, 0.4446), (-1.051, 1.737, 0.8139), (0.2633, 0.1901, -0.8619), (1.051, -0.5653, -1.032), (1.051, 1.737, 0.8139), (0.2633, 1.82, 0.4446)], [], [(6, 19, 20, 7, 3, 2), (12, 5, 1, 9), (8, 9, 1, 0), (15, 16, 13, 11), (12, 7, 20, 21, 13), (0, 1, 5, 17, 14, 4), (10, 6, 2, 8), (4, 10, 8, 0), (6, 10, 11, 18, 19), (11, 13, 21, 18), (2, 3, 9, 8), (7, 12, 9, 3), (5, 12, 13, 16, 17), (16, 15, 14, 17), (20, 19, 18, 21), (10, 4, 14, 15, 11)])
_uv = me_cube_007.uv_layers.new(name='UVMap')
_uv.uv.foreach_set('vector', [0.375, 0.5568, 0.375, 0.5568, 0.625, 0.5568, 0.625, 0.5568, 0.625, 0.75, 0.375, 0.75, 0.75, 0.5568, 0.875, 0.5568, 0.875, 0.75, 0.75, 0.75, 0.375, 0.875, 0.625, 0.875, 0.625, 1.0, 0.375, 1.0, 0.4115, 0.3437, 0.5885, 0.3437, 0.5885, 0.375, 0.4115, 0.375, 0.625, 0.375, 0.625, 0.5, 0.625, 0.5, 0.5885, 0.4063, 0.5885, 0.375, 0.375, 0.0, 0.625, 0.0, 0.625, 0.1932, 0.625, 0.1932, 0.375, 0.1932, 0.375, 0.1932, 0.25, 0.5568, 0.375, 0.5568, 0.375, 0.75, 0.25, 0.75, 0.125, 0.5568, 0.25, 0.5568, 0.25, 0.75, 0.125, 0.75, 0.375, 0.5568, 0.25, 0.5568, 0.25, 0.5, 0.2813, 0.5, 0.375, 0.5568, 0.4115, 0.375, 0.5885, 0.375, 0.5885, 0.4063, 0.4115, 0.4063, 0.375, 0.75, 0.625, 0.75, 0.625, 0.875, 0.375, 0.875, 0.625, 0.5568, 0.75, 0.5568, 0.75, 0.75, 0.625, 0.75, 0.625, 0.25, 0.625, 0.375, 0.5885, 0.375, 0.5885, 0.3437, 0.625, 0.25, 0.5885, 0.3437, 0.4115, 0.3437, 0.375, 0.1932, 0.625, 0.1932, 0.625, 0.5568, 0.375, 0.5568, 0.4115, 0.4063, 0.5885, 0.4063, 0.25, 0.5568, 0.125, 0.5568, 0.125, 0.5568, 0.2187, 0.5, 0.25, 0.5])
me_cube_007.use_remesh_fix_poles = True
me_cube_007.use_remesh_preserve_attributes = False
me_cube_007.update()
me_cube_010 = bpy.data.meshes.new('Cube.010')
me_cube_010.from_pydata([(-1.0, 0.1193, -1.0), (-1.0, 0.6871, -1.0), (1.0, 0.1193, -1.0), (1.0, 0.6871, -1.0), (-1.0, 0.1193, 0.7335), (-1.0, 0.1949, 1.0), (-1.0, 0.6115, 1.0), (-1.0, 0.6871, 0.7335), (1.0, 0.1949, 1.0), (1.0, 0.1193, 0.7335), (1.0, 0.6871, 0.7335), (1.0, 0.6115, 1.0), (-1.0, 0.9711, -1.0), (-1.0, 1.539, -1.0), (1.0, 0.9711, -1.0), (1.0, 1.539, -1.0), (-1.0, 0.9711, 0.7335), (-1.0, 1.047, 1.0), (-1.0, 1.463, 1.0), (-1.0, 1.539, 0.7335), (1.0, 1.047, 1.0), (1.0, 0.9711, 0.7335), (1.0, 1.539, 0.7335), (1.0, 1.463, 1.0), (-1.0, 1.823, -1.0), (-1.0, 2.391, -1.0), (1.0, 1.823, -1.0), (1.0, 2.391, -1.0), (-1.0, 1.823, 0.7335), (-1.0, 1.898, 1.0), (-1.0, 2.315, 1.0), (-1.0, 2.391, 0.7335), (1.0, 1.898, 1.0), (1.0, 1.823, 0.7335), (1.0, 2.391, 0.7335), (1.0, 2.315, 1.0), (-1.0, 2.675, -1.0), (-1.0, 3.242, -1.0), (1.0, 2.675, -1.0), (1.0, 3.242, -1.0), (-1.0, 2.675, 0.7335), (-1.0, 2.75, 1.0), (-1.0, 3.167, 1.0), (-1.0, 3.242, 0.7335), (1.0, 2.75, 1.0), (1.0, 2.675, 0.7335), (1.0, 3.242, 0.7335), (1.0, 3.167, 1.0), (-1.0, 3.526, -1.0), (-1.0, 4.094, -1.0), (1.0, 3.526, -1.0), (1.0, 4.094, -1.0), (-1.0, 3.526, 0.7335), (-1.0, 3.602, 1.0), (-1.0, 4.019, 1.0), (-1.0, 4.094, 0.7335), (1.0, 3.602, 1.0), (1.0, 3.526, 0.7335), (1.0, 4.094, 0.7335), (1.0, 4.019, 1.0)], [], [(11, 6, 5, 8), (3, 10, 11, 8, 9, 2), (0, 4, 5, 6, 7, 1), (1, 3, 2, 0), (1, 7, 10, 3), (6, 11, 10, 7), (8, 5, 4, 9), (2, 9, 4, 0), (23, 18, 17, 20), (15, 22, 23, 20, 21, 14), (12, 16, 17, 18, 19, 13), (13, 15, 14, 12), (13, 19, 22, 15), (18, 23, 22, 19), (20, 17, 16, 21), (14, 21, 16, 12), (27, 34, 35, 32, 33, 26), (24, 28, 29, 30, 31, 25), (25, 27, 26, 24), (25, 31, 34, 27), (30, 35, 34, 31), (32, 29, 28, 33), (26, 33, 28, 24), (47, 42, 41, 44), (39, 46, 47, 44, 45, 38), (36, 40, 41, 42, 43, 37), (37, 39, 38, 36), (37, 43, 46, 39), (42, 47, 46, 43), (44, 41, 40, 45), (38, 45, 40, 36), (59, 54, 53, 56), (51, 58, 59, 56, 57, 50), (48, 52, 53, 54, 55, 49), (49, 51, 50, 48), (49, 55, 58, 51), (54, 59, 58, 55), (56, 53, 52, 57), (50, 57, 52, 48), (35, 30, 29, 32)])
_uv = me_cube_010.uv_layers.new(name='UVMap')
_uv.uv.foreach_set('vector', [0.625, 0.5333, 0.875, 0.5333, 0.875, 0.7167, 0.625, 0.7167, 0.375, 0.5, 0.5917, 0.5, 0.625, 0.5333, 0.625, 0.7167, 0.5917, 0.75, 0.375, 0.75, 0.375, 0.0, 0.5917, 0.0, 0.625, 0.03331, 0.625, 0.2167, 0.5917, 0.25, 0.375, 0.25, 0.125, 0.5, 0.375, 0.5, 0.375, 0.75, 0.125, 0.75, 0.375, 0.25, 0.5917, 0.25, 0.5917, 0.5, 0.375, 0.5, 0.625, 0.25, 0.625, 0.5, 0.5917, 0.5, 0.5917, 0.25, 0.625, 0.75, 0.625, 1.0, 0.5917, 1.0, 0.5917, 0.75, 0.375, 0.75, 0.5917, 0.75, 0.5917, 1.0, 0.375, 1.0, 0.625, 0.5333, 0.875, 0.5333, 0.875, 0.7167, 0.625, 0.7167, 0.375, 0.5, 0.5917, 0.5, 0.625, 0.5333, 0.625, 0.7167, 0.5917, 0.75, 0.375, 0.75, 0.375, 0.0, 0.5917, 0.0, 0.625, 0.03331, 0.625, 0.2167, 0.5917, 0.25, 0.375, 0.25, 0.125, 0.5, 0.375, 0.5, 0.375, 0.75, 0.125, 0.75, 0.375, 0.25, 0.5917, 0.25, 0.5917, 0.5, 0.375, 0.5, 0.625, 0.25, 0.625, 0.5, 0.5917, 0.5, 0.5917, 0.25, 0.625, 0.75, 0.625, 1.0, 0.5917, 1.0, 0.5917, 0.75, 0.375, 0.75, 0.5917, 0.75, 0.5917, 1.0, 0.375, 1.0, 0.375, 0.5, 0.5917, 0.5, 0.625, 0.5333, 0.625, 0.7167, 0.5917, 0.75, 0.375, 0.75, 0.375, 0.0, 0.5917, 0.0, 0.625, 0.03331, 0.625, 0.2167, 0.5917, 0.25, 0.375, 0.25, 0.125, 0.5, 0.375, 0.5, 0.375, 0.75, 0.125, 0.75, 0.375, 0.25, 0.5917, 0.25, 0.5917, 0.5, 0.375, 0.5, 0.625, 0.25, 0.625, 0.5, 0.5917, 0.5, 0.5917, 0.25, 0.625, 0.75, 0.625, 1.0, 0.5917, 1.0, 0.5917, 0.75, 0.375, 0.75, 0.5917, 0.75, 0.5917, 1.0, 0.375, 1.0, 0.625, 0.5333, 0.875, 0.5333, 0.875, 0.7167, 0.625, 0.7167, 0.375, 0.5, 0.5917, 0.5, 0.625, 0.5333, 0.625, 0.7167, 0.5917, 0.75, 0.375, 0.75, 0.375, 0.0, 0.5917, 0.0, 0.625, 0.03331, 0.625, 0.2167, 0.5917, 0.25, 0.375, 0.25, 0.125, 0.5, 0.375, 0.5, 0.375, 0.75, 0.125, 0.75, 0.375, 0.25, 0.5917, 0.25, 0.5917, 0.5, 0.375, 0.5, 0.625, 0.25, 0.625, 0.5, 0.5917, 0.5, 0.5917, 0.25, 0.625, 0.75, 0.625, 1.0, 0.5917, 1.0, 0.5917, 0.75, 0.375, 0.75, 0.5917, 0.75, 0.5917, 1.0, 0.375, 1.0, 0.625, 0.5333, 0.875, 0.5333, 0.875, 0.7167, 0.625, 0.7167, 0.375, 0.5, 0.5917, 0.5, 0.625, 0.5333, 0.625, 0.7167, 0.5917, 0.75, 0.375, 0.75, 0.375, 0.0, 0.5917, 0.0, 0.625, 0.03331, 0.625, 0.2167, 0.5917, 0.25, 0.375, 0.25, 0.125, 0.5, 0.375, 0.5, 0.375, 0.75, 0.125, 0.75, 0.375, 0.25, 0.5917, 0.25, 0.5917, 0.5, 0.375, 0.5, 0.625, 0.25, 0.625, 0.5, 0.5917, 0.5, 0.5917, 0.25, 0.625, 0.75, 0.625, 1.0, 0.5917, 1.0, 0.5917, 0.75, 0.375, 0.75, 0.5917, 0.75, 0.5917, 1.0, 0.375, 1.0, 0.625, 0.5333, 0.875, 0.5333, 0.875, 0.7167, 0.625, 0.7167])
me_cube_010.use_remesh_fix_poles = True
me_cube_010.use_remesh_preserve_attributes = False
me_cube_010.update()

# ---- objects
ob_cube = bpy.data.objects.new('Cube', me_cube)
ob_cube_001 = bpy.data.objects.new('Cube.001', me_cube_001)
ob_cube_008 = bpy.data.objects.new('Cube.008', me_cube_008)
ob_cube_009 = bpy.data.objects.new('Cube.009', me_cube_009)
ob_cube_010 = bpy.data.objects.new('Cube.010', me_cube_011)
ob_cube_002 = bpy.data.objects.new('Cube.002', me_cube_002)
ob_cube_003 = bpy.data.objects.new('Cube.003', me_cube_003)
ob_cube_004 = bpy.data.objects.new('Cube.004', me_cube_004)
ob_cube_006 = bpy.data.objects.new('Cube.006', me_cube_006)
ob_cube_007 = bpy.data.objects.new('Cube.007', me_cube_007)
ob_cube_005 = bpy.data.objects.new('Cube.005', me_cube_010)

# ---- transforms, parenting, visibility, modifiers, constraints
ob_cube.location = (-0.01632, 1.104e-08, 0.4467)
ob_cube.lock_rotations_4d = False
ob_cube.empty_display_type = 'ARROWS'
ob_cube.lineart.crease_threshold = 0.0
_m = ob_cube.modifiers.new('Boolean', 'BOOLEAN')
_m.object = ob_cube_004
_m = ob_cube.modifiers.new('Mirror', 'MIRROR')
_m.use_axis = (True, True, False)
_m.use_bisect_axis = (True, True, False)
ob_cube_001.location = (0.0, 0.0, 1.0)
ob_cube_001.lock_rotations_4d = False
ob_cube_001.empty_display_type = 'ARROWS'
ob_cube_001.lineart.crease_threshold = 0.0
ob_cube_008.location = (0.0, 0.0, 1.0)
ob_cube_008.lock_rotations_4d = False
ob_cube_008.empty_display_type = 'ARROWS'
ob_cube_008.lineart.crease_threshold = 0.0
ob_cube_009.location = (0.0, 0.0, 1.0)
ob_cube_009.lock_rotations_4d = False
ob_cube_009.empty_display_type = 'ARROWS'
ob_cube_009.lineart.crease_threshold = 0.0
_m = ob_cube_009.modifiers.new('BTool_Cube.005', 'BOOLEAN')
_m.object = ob_cube_005
_m = ob_cube_009.modifiers.new('Mirror', 'MIRROR')
ob_cube_010.location = (0.0, 0.0, 1.0)
ob_cube_010.lock_rotations_4d = False
ob_cube_010.empty_display_type = 'ARROWS'
ob_cube_010.lineart.crease_threshold = 0.0
ob_cube_002.location = (0.0, 0.0, 1.259)
ob_cube_002.scale = (4.313, 4.313, 0.2577)
ob_cube_002.hide_render = True
ob_cube_002.visible_camera = False
ob_cube_002.visible_diffuse = False
ob_cube_002.visible_glossy = False
ob_cube_002.visible_transmission = False
ob_cube_002.visible_volume_scatter = False
ob_cube_002.display_type = 'BOUNDS'
ob_cube_003.location = (3.51, -9.975e-08, -0.6658)
ob_cube_003.hide_render = True
ob_cube_003.visible_camera = False
ob_cube_003.visible_diffuse = False
ob_cube_003.visible_glossy = False
ob_cube_003.visible_transmission = False
ob_cube_003.visible_volume_scatter = False
ob_cube_003.display_type = 'BOUNDS'
ob_cube_004.location = (0.0, 3.51, -0.6658)
ob_cube_004.rotation_euler = (0.0, -0.0, 1.571)
ob_cube_004.hide_render = True
ob_cube_004.visible_camera = False
ob_cube_004.visible_diffuse = False
ob_cube_004.visible_glossy = False
ob_cube_004.visible_transmission = False
ob_cube_004.visible_volume_scatter = False
ob_cube_004.display_type = 'BOUNDS'
ob_cube_006.location = (1.671, -1.671, 4.394)
ob_cube_006.rotation_euler = (0.0, -0.0, 0.7854)
ob_cube_006.scale = (0.3347, 0.4794, 1.097)
ob_cube_006.hide_render = True
ob_cube_006.visible_camera = False
ob_cube_006.visible_diffuse = False
ob_cube_006.visible_glossy = False
ob_cube_006.visible_transmission = False
ob_cube_006.visible_volume_scatter = False
ob_cube_006.display_type = 'BOUNDS'
ob_cube_007.location = (1.671, 1.671, 4.394)
ob_cube_007.rotation_euler = (0.0, -0.0, 2.356)
ob_cube_007.scale = (0.3347, 0.4794, 1.097)
ob_cube_007.hide_render = True
ob_cube_007.visible_camera = False
ob_cube_007.visible_diffuse = False
ob_cube_007.visible_glossy = False
ob_cube_007.visible_transmission = False
ob_cube_007.visible_volume_scatter = False
ob_cube_007.display_type = 'BOUNDS'
ob_cube_005.location = (-2.344, -1.532, 2.025)
ob_cube_005.scale = (0.7271, 0.7271, 0.7271)
ob_cube_005.hide_render = True
ob_cube_005.visible_camera = False
ob_cube_005.visible_diffuse = False
ob_cube_005.visible_glossy = False
ob_cube_005.visible_transmission = False
ob_cube_005.visible_volume_scatter = False
ob_cube_005.display_type = 'BOUNDS'

# ---- collection membership
col_collection.objects.link(ob_cube)
col_collection.objects.link(ob_cube_001)
col_collection.objects.link(ob_cube_008)
col_collection.objects.link(ob_cube_009)
col_collection.objects.link(ob_cube_010)
col_cutter.objects.link(ob_cube_002)
col_cutter.objects.link(ob_cube_003)
col_cutter.objects.link(ob_cube_004)
col_cutter.objects.link(ob_cube_006)
col_cutter.objects.link(ob_cube_007)
col_cutter.objects.link(ob_cube_005)

# ---- scene / render settings (as saved in the file)
scene.frame_start = 1; scene.frame_end = 250; scene.frame_set(1)
scene.render.engine = 'BLENDER_EEVEE_NEXT'
scene.cycles.sampling_pattern = 'TABULATED_SOBOL'
scene.cycles.use_light_tree = False
scene.view_settings.view_transform = 'Filmic'
bpy.context.view_layer.update()

# ---- added for rendering (the .blend has no active camera and no usable light): camera, sun
cam_auto = bpy.data.cameras.new('AutoCamera')
cam_auto.lens = 50.0
cam_auto.sensor_width = 36.0
cam_auto.clip_end = 1000.0
ob_auto_camera = bpy.data.objects.new('AutoCamera', cam_auto)
scene.collection.objects.link(ob_auto_camera)
ob_auto_camera.location = (9.61636, -11.5592, 10.7061)
ob_auto_camera.rotation_euler = (1.09748, -7.21219e-08, 0.694738)
scene.camera = ob_auto_camera
light_auto_sun = bpy.data.lights.new('AutoSun', 'SUN')
light_auto_sun.energy = 3.0
light_auto_sun.angle = 0.0523599
ob_auto_sun = bpy.data.objects.new('AutoSun', light_auto_sun)
scene.collection.objects.link(ob_auto_sun)
ob_auto_sun.rotation_euler = (0.872665, 0.174533, 0.523599)
bpy.context.view_layer.update()
